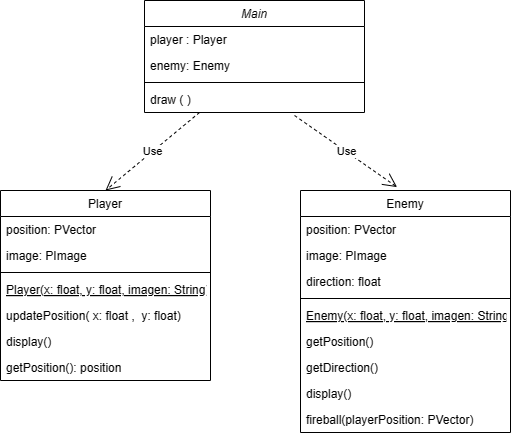

The diagram above was exported from draw.io. Its source (the exported page's mxGraphModel, read from the mxfile embedded in the PNG):
<mxGraphModel dx="1112" dy="535" grid="1" gridSize="10" guides="1" tooltips="1" connect="1" arrows="1" fold="1" page="1" pageScale="1" pageWidth="827" pageHeight="1169" math="0" shadow="0">
  <root>
    <mxCell id="WIyWlLk6GJQsqaUBKTNV-0" />
    <mxCell id="WIyWlLk6GJQsqaUBKTNV-1" parent="WIyWlLk6GJQsqaUBKTNV-0" />
    <mxCell id="zkfFHV4jXpPFQw0GAbJ--0" value="Main" style="swimlane;fontStyle=2;align=center;verticalAlign=top;childLayout=stackLayout;horizontal=1;startSize=26;horizontalStack=0;resizeParent=1;resizeLast=0;collapsible=1;marginBottom=0;rounded=0;shadow=0;strokeWidth=1;" parent="WIyWlLk6GJQsqaUBKTNV-1" vertex="1">
      <mxGeometry x="194" y="90" width="220" height="112" as="geometry">
        <mxRectangle x="230" y="140" width="160" height="26" as="alternateBounds" />
      </mxGeometry>
    </mxCell>
    <mxCell id="zkfFHV4jXpPFQw0GAbJ--1" value="player : Player" style="text;align=left;verticalAlign=top;spacingLeft=4;spacingRight=4;overflow=hidden;rotatable=0;points=[[0,0.5],[1,0.5]];portConstraint=eastwest;" parent="zkfFHV4jXpPFQw0GAbJ--0" vertex="1">
      <mxGeometry y="26" width="220" height="26" as="geometry" />
    </mxCell>
    <mxCell id="zkfFHV4jXpPFQw0GAbJ--2" value="enemy: Enemy" style="text;align=left;verticalAlign=top;spacingLeft=4;spacingRight=4;overflow=hidden;rotatable=0;points=[[0,0.5],[1,0.5]];portConstraint=eastwest;rounded=0;shadow=0;html=0;" parent="zkfFHV4jXpPFQw0GAbJ--0" vertex="1">
      <mxGeometry y="52" width="220" height="26" as="geometry" />
    </mxCell>
    <mxCell id="zkfFHV4jXpPFQw0GAbJ--4" value="" style="line;html=1;strokeWidth=1;align=left;verticalAlign=middle;spacingTop=-1;spacingLeft=3;spacingRight=3;rotatable=0;labelPosition=right;points=[];portConstraint=eastwest;" parent="zkfFHV4jXpPFQw0GAbJ--0" vertex="1">
      <mxGeometry y="78" width="220" height="8" as="geometry" />
    </mxCell>
    <mxCell id="vdDVZGmx2AqsKLvaoR_f-19" value="draw ( )" style="text;align=left;verticalAlign=top;spacingLeft=4;spacingRight=4;overflow=hidden;rotatable=0;points=[[0,0.5],[1,0.5]];portConstraint=eastwest;" parent="zkfFHV4jXpPFQw0GAbJ--0" vertex="1">
      <mxGeometry y="86" width="220" height="26" as="geometry" />
    </mxCell>
    <mxCell id="zkfFHV4jXpPFQw0GAbJ--6" value="Player" style="swimlane;fontStyle=0;align=center;verticalAlign=top;childLayout=stackLayout;horizontal=1;startSize=26;horizontalStack=0;resizeParent=1;resizeLast=0;collapsible=1;marginBottom=0;rounded=0;shadow=0;strokeWidth=1;" parent="WIyWlLk6GJQsqaUBKTNV-1" vertex="1">
      <mxGeometry x="50" y="280" width="210" height="190" as="geometry">
        <mxRectangle x="130" y="380" width="160" height="26" as="alternateBounds" />
      </mxGeometry>
    </mxCell>
    <mxCell id="zkfFHV4jXpPFQw0GAbJ--7" value="position: PVector" style="text;align=left;verticalAlign=top;spacingLeft=4;spacingRight=4;overflow=hidden;rotatable=0;points=[[0,0.5],[1,0.5]];portConstraint=eastwest;" parent="zkfFHV4jXpPFQw0GAbJ--6" vertex="1">
      <mxGeometry y="26" width="210" height="26" as="geometry" />
    </mxCell>
    <mxCell id="zkfFHV4jXpPFQw0GAbJ--8" value="image: PImage" style="text;align=left;verticalAlign=top;spacingLeft=4;spacingRight=4;overflow=hidden;rotatable=0;points=[[0,0.5],[1,0.5]];portConstraint=eastwest;rounded=0;shadow=0;html=0;" parent="zkfFHV4jXpPFQw0GAbJ--6" vertex="1">
      <mxGeometry y="52" width="210" height="26" as="geometry" />
    </mxCell>
    <mxCell id="zkfFHV4jXpPFQw0GAbJ--9" value="" style="line;html=1;strokeWidth=1;align=left;verticalAlign=middle;spacingTop=-1;spacingLeft=3;spacingRight=3;rotatable=0;labelPosition=right;points=[];portConstraint=eastwest;" parent="zkfFHV4jXpPFQw0GAbJ--6" vertex="1">
      <mxGeometry y="78" width="210" height="8" as="geometry" />
    </mxCell>
    <mxCell id="zkfFHV4jXpPFQw0GAbJ--10" value="Player(x: float, y: float, imagen: String)" style="text;align=left;verticalAlign=top;spacingLeft=4;spacingRight=4;overflow=hidden;rotatable=0;points=[[0,0.5],[1,0.5]];portConstraint=eastwest;fontStyle=4" parent="zkfFHV4jXpPFQw0GAbJ--6" vertex="1">
      <mxGeometry y="86" width="210" height="26" as="geometry" />
    </mxCell>
    <mxCell id="zkfFHV4jXpPFQw0GAbJ--11" value="updatePosition( x: float ,  y: float)" style="text;align=left;verticalAlign=top;spacingLeft=4;spacingRight=4;overflow=hidden;rotatable=0;points=[[0,0.5],[1,0.5]];portConstraint=eastwest;" parent="zkfFHV4jXpPFQw0GAbJ--6" vertex="1">
      <mxGeometry y="112" width="210" height="26" as="geometry" />
    </mxCell>
    <mxCell id="vdDVZGmx2AqsKLvaoR_f-1" value="display()" style="text;align=left;verticalAlign=top;spacingLeft=4;spacingRight=4;overflow=hidden;rotatable=0;points=[[0,0.5],[1,0.5]];portConstraint=eastwest;" parent="zkfFHV4jXpPFQw0GAbJ--6" vertex="1">
      <mxGeometry y="138" width="210" height="26" as="geometry" />
    </mxCell>
    <mxCell id="vdDVZGmx2AqsKLvaoR_f-2" value="getPosition(): position" style="text;align=left;verticalAlign=top;spacingLeft=4;spacingRight=4;overflow=hidden;rotatable=0;points=[[0,0.5],[1,0.5]];portConstraint=eastwest;" parent="zkfFHV4jXpPFQw0GAbJ--6" vertex="1">
      <mxGeometry y="164" width="210" height="26" as="geometry" />
    </mxCell>
    <mxCell id="zkfFHV4jXpPFQw0GAbJ--17" value="Enemy" style="swimlane;fontStyle=0;align=center;verticalAlign=top;childLayout=stackLayout;horizontal=1;startSize=26;horizontalStack=0;resizeParent=1;resizeLast=0;collapsible=1;marginBottom=0;rounded=0;shadow=0;strokeWidth=1;" parent="WIyWlLk6GJQsqaUBKTNV-1" vertex="1">
      <mxGeometry x="350" y="280" width="210" height="242" as="geometry">
        <mxRectangle x="550" y="140" width="160" height="26" as="alternateBounds" />
      </mxGeometry>
    </mxCell>
    <mxCell id="byVFCYNvwx7kh84KTqEg-0" value="position: PVector" style="text;align=left;verticalAlign=top;spacingLeft=4;spacingRight=4;overflow=hidden;rotatable=0;points=[[0,0.5],[1,0.5]];portConstraint=eastwest;" vertex="1" parent="zkfFHV4jXpPFQw0GAbJ--17">
      <mxGeometry y="26" width="210" height="26" as="geometry" />
    </mxCell>
    <mxCell id="byVFCYNvwx7kh84KTqEg-1" value="image: PImage" style="text;align=left;verticalAlign=top;spacingLeft=4;spacingRight=4;overflow=hidden;rotatable=0;points=[[0,0.5],[1,0.5]];portConstraint=eastwest;rounded=0;shadow=0;html=0;" vertex="1" parent="zkfFHV4jXpPFQw0GAbJ--17">
      <mxGeometry y="52" width="210" height="26" as="geometry" />
    </mxCell>
    <mxCell id="zkfFHV4jXpPFQw0GAbJ--19" value="direction: float" style="text;align=left;verticalAlign=top;spacingLeft=4;spacingRight=4;overflow=hidden;rotatable=0;points=[[0,0.5],[1,0.5]];portConstraint=eastwest;rounded=0;shadow=0;html=0;" parent="zkfFHV4jXpPFQw0GAbJ--17" vertex="1">
      <mxGeometry y="78" width="210" height="26" as="geometry" />
    </mxCell>
    <mxCell id="zkfFHV4jXpPFQw0GAbJ--23" value="" style="line;html=1;strokeWidth=1;align=left;verticalAlign=middle;spacingTop=-1;spacingLeft=3;spacingRight=3;rotatable=0;labelPosition=right;points=[];portConstraint=eastwest;" parent="zkfFHV4jXpPFQw0GAbJ--17" vertex="1">
      <mxGeometry y="104" width="210" height="8" as="geometry" />
    </mxCell>
    <mxCell id="byVFCYNvwx7kh84KTqEg-2" value="Enemy(x: float, y: float, imagen: String)" style="text;align=left;verticalAlign=top;spacingLeft=4;spacingRight=4;overflow=hidden;rotatable=0;points=[[0,0.5],[1,0.5]];portConstraint=eastwest;fontStyle=4" vertex="1" parent="zkfFHV4jXpPFQw0GAbJ--17">
      <mxGeometry y="112" width="210" height="26" as="geometry" />
    </mxCell>
    <mxCell id="zkfFHV4jXpPFQw0GAbJ--24" value="getPosition()" style="text;align=left;verticalAlign=top;spacingLeft=4;spacingRight=4;overflow=hidden;rotatable=0;points=[[0,0.5],[1,0.5]];portConstraint=eastwest;" parent="zkfFHV4jXpPFQw0GAbJ--17" vertex="1">
      <mxGeometry y="138" width="210" height="26" as="geometry" />
    </mxCell>
    <mxCell id="byVFCYNvwx7kh84KTqEg-3" value="getDirection()" style="text;align=left;verticalAlign=top;spacingLeft=4;spacingRight=4;overflow=hidden;rotatable=0;points=[[0,0.5],[1,0.5]];portConstraint=eastwest;" vertex="1" parent="zkfFHV4jXpPFQw0GAbJ--17">
      <mxGeometry y="164" width="210" height="26" as="geometry" />
    </mxCell>
    <mxCell id="byVFCYNvwx7kh84KTqEg-5" value="display()" style="text;align=left;verticalAlign=top;spacingLeft=4;spacingRight=4;overflow=hidden;rotatable=0;points=[[0,0.5],[1,0.5]];portConstraint=eastwest;" vertex="1" parent="zkfFHV4jXpPFQw0GAbJ--17">
      <mxGeometry y="190" width="210" height="26" as="geometry" />
    </mxCell>
    <mxCell id="byVFCYNvwx7kh84KTqEg-6" value="fireball(playerPosition: PVector)" style="text;align=left;verticalAlign=top;spacingLeft=4;spacingRight=4;overflow=hidden;rotatable=0;points=[[0,0.5],[1,0.5]];portConstraint=eastwest;" vertex="1" parent="zkfFHV4jXpPFQw0GAbJ--17">
      <mxGeometry y="216" width="210" height="26" as="geometry" />
    </mxCell>
    <mxCell id="vdDVZGmx2AqsKLvaoR_f-17" value="Use" style="endArrow=open;endSize=12;dashed=1;html=1;rounded=0;exitX=0.25;exitY=1;exitDx=0;exitDy=0;entryX=0.5;entryY=0;entryDx=0;entryDy=0;" parent="WIyWlLk6GJQsqaUBKTNV-1" source="zkfFHV4jXpPFQw0GAbJ--0" target="zkfFHV4jXpPFQw0GAbJ--6" edge="1">
      <mxGeometry width="160" relative="1" as="geometry">
        <mxPoint x="270" y="270" as="sourcePoint" />
        <mxPoint x="430" y="270" as="targetPoint" />
      </mxGeometry>
    </mxCell>
    <mxCell id="vdDVZGmx2AqsKLvaoR_f-18" value="Use" style="endArrow=open;endSize=12;dashed=1;html=1;rounded=0;entryX=0.46;entryY=-0.014;entryDx=0;entryDy=0;entryPerimeter=0;exitX=0.682;exitY=1.115;exitDx=0;exitDy=0;exitPerimeter=0;" parent="WIyWlLk6GJQsqaUBKTNV-1" source="vdDVZGmx2AqsKLvaoR_f-19" target="zkfFHV4jXpPFQw0GAbJ--17" edge="1">
      <mxGeometry width="160" relative="1" as="geometry">
        <mxPoint x="343.6" y="228.28599999999994" as="sourcePoint" />
        <mxPoint x="430" y="270" as="targetPoint" />
      </mxGeometry>
    </mxCell>
  </root>
</mxGraphModel>